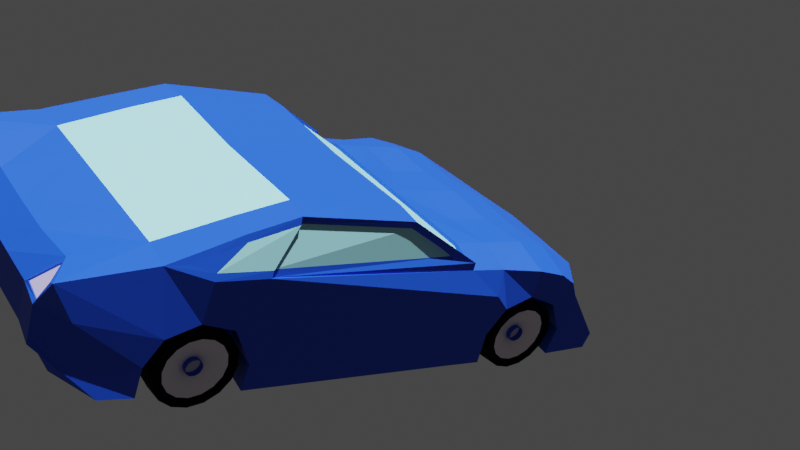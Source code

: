 # Source: Car.blend  (saved by Blender 2.83.19; exported with 4.5.12 LTS)
import bpy
from mathutils import Matrix  # noqa: F401  (used for matrix-valued properties, if any)

bpy.ops.wm.read_factory_settings(use_empty=True)
scene = bpy.context.scene
scene.name = 'Scene'

# ---- collections
col_collection = bpy.data.collections.new('Collection'); scene.collection.children.link(col_collection)

# ---- materials (node trees are filled in below, after node groups)
mat_material_001 = bpy.data.materials.new('Material.001')
mat_material_001.use_transparent_shadow = False
mat_material_002 = bpy.data.materials.new('Material.002')
mat_material_002.use_transparent_shadow = False
mat_material_003 = bpy.data.materials.new('Material.003')
mat_material_003.use_transparent_shadow = False
mat_material_004 = bpy.data.materials.new('Material.004')
mat_material_004.use_transparent_shadow = False
mat_material_005 = bpy.data.materials.new('Material.005')
mat_material_005.surface_render_method = 'BLENDED'
mat_material_005.blend_method = 'BLEND'
mat_material_005.use_transparent_shadow = False
mat_material_006 = bpy.data.materials.new('Material.006')
mat_material_006.use_transparent_shadow = False

# ---- material node trees
mat_material_001.use_nodes = True; mat_material_001.node_tree.nodes.clear()
_N = mat_material_001.node_tree.nodes; _L = mat_material_001.node_tree.links
n0 = _N.new('ShaderNodeBsdfPrincipled'); n0.name = 'Principled BSDF'; n0.location = (10, 300)
n0.distribution = 'GGX'
n0.subsurface_method = 'BURLEY'
n0.inputs[0].default_value = (0.01017, 0.06749, 0.6383, 1.0)
n0.inputs[3].default_value = 1.45
n0.inputs[13].default_value = 0.4167
n0.inputs[27].default_value = (0.0, 0.0, 0.0, 1.0)
n0.inputs[28].default_value = 1.0
n1 = _N.new('ShaderNodeOutputMaterial'); n1.name = 'Material Output'; n1.location = (300, 300)
_L.new(n0.outputs[0], n1.inputs[0])
n1.is_active_output = True
mat_material_002.use_nodes = True; mat_material_002.node_tree.nodes.clear()
_N = mat_material_002.node_tree.nodes; _L = mat_material_002.node_tree.links
n0 = _N.new('ShaderNodeOutputMaterial'); n0.name = 'Material Output'; n0.location = (300, 300)
n1 = _N.new('ShaderNodeEmission'); n1.name = 'Emission'; n1.location = (10, 300)
n1.inputs[0].default_value = (0.5901, 0.5496, 1.0, 1.0)
_L.new(n1.outputs[0], n0.inputs[0])
n0.is_active_output = True
mat_material_003.use_nodes = True; mat_material_003.node_tree.nodes.clear()
_N = mat_material_003.node_tree.nodes; _L = mat_material_003.node_tree.links
n0 = _N.new('ShaderNodeBsdfPrincipled'); n0.name = 'Principled BSDF'; n0.location = (10, 300)
n0.distribution = 'GGX'
n0.subsurface_method = 'BURLEY'
n0.inputs[0].default_value = (0.0, 0.0, 0.0, 1.0)
n0.inputs[2].default_value = 0.8472
n0.inputs[3].default_value = 1.45
n0.inputs[13].default_value = 0.1111
n0.inputs[27].default_value = (0.0, 0.0, 0.0, 1.0)
n0.inputs[28].default_value = 1.0
n1 = _N.new('ShaderNodeOutputMaterial'); n1.name = 'Material Output'; n1.location = (300, 300)
_L.new(n0.outputs[0], n1.inputs[0])
n1.is_active_output = True
mat_material_004.use_nodes = True; mat_material_004.node_tree.nodes.clear()
_N = mat_material_004.node_tree.nodes; _L = mat_material_004.node_tree.links
n0 = _N.new('ShaderNodeBsdfPrincipled'); n0.name = 'Principled BSDF'; n0.location = (10, 300)
n0.distribution = 'GGX'
n0.subsurface_method = 'BURLEY'
n0.inputs[0].default_value = (0.8, 0.7157, 0.7947, 1.0)
n0.inputs[2].default_value = 0.25
n0.inputs[3].default_value = 1.45
n0.inputs[27].default_value = (0.0, 0.0, 0.0, 1.0)
n0.inputs[28].default_value = 1.0
n1 = _N.new('ShaderNodeOutputMaterial'); n1.name = 'Material Output'; n1.location = (300, 300)
_L.new(n0.outputs[0], n1.inputs[0])
n1.is_active_output = True
mat_material_005.use_nodes = True; mat_material_005.node_tree.nodes.clear()
_N = mat_material_005.node_tree.nodes; _L = mat_material_005.node_tree.links
n0 = _N.new('ShaderNodeBsdfPrincipled'); n0.name = 'Principled BSDF'; n0.location = (10, 300)
n0.distribution = 'GGX'
n0.subsurface_method = 'BURLEY'
n0.inputs[0].default_value = (0.3475, 0.7105, 0.8, 1.0)
n0.inputs[3].default_value = 1.45
n0.inputs[27].default_value = (0.0, 0.0, 0.0, 1.0)
n0.inputs[28].default_value = 1.0
n1 = _N.new('ShaderNodeOutputMaterial'); n1.name = 'Material Output'; n1.location = (300, 300)
_L.new(n0.outputs[0], n1.inputs[0])
n1.is_active_output = True
mat_material_006.use_nodes = True; mat_material_006.node_tree.nodes.clear()
_N = mat_material_006.node_tree.nodes; _L = mat_material_006.node_tree.links
n0 = _N.new('ShaderNodeBsdfPrincipled'); n0.name = 'Principled BSDF'; n0.location = (10, 300)
n0.distribution = 'GGX'
n0.subsurface_method = 'BURLEY'
n0.inputs[0].default_value = (0.2668, 0.2668, 0.2668, 1.0)
n0.inputs[3].default_value = 1.45
n0.inputs[27].default_value = (0.0, 0.0, 0.0, 1.0)
n0.inputs[28].default_value = 1.0
n1 = _N.new('ShaderNodeOutputMaterial'); n1.name = 'Material Output'; n1.location = (300, 300)
_L.new(n0.outputs[0], n1.inputs[0])
n1.is_active_output = True

# ---- world
world_world = bpy.data.worlds.new('World'); scene.world = world_world
world_world.use_nodes = True; world_world.node_tree.nodes.clear()
_N = world_world.node_tree.nodes; _L = world_world.node_tree.links
n0 = _N.new('ShaderNodeOutputWorld'); n0.name = 'World Output'; n0.location = (300, 300)
n1 = _N.new('ShaderNodeBackground'); n1.name = 'Background'; n1.location = (10, 300)
n1.inputs[0].default_value = (0.05088, 0.05088, 0.05088, 1.0)
_L.new(n1.outputs[0], n0.inputs[0])
n0.is_active_output = True
world_world.color = (0.05088, 0.05088, 0.05088)
world_world.use_sun_shadow = False
world_world.sun_shadow_jitter_overblur = 0.0

# ---- cameras
cam_camera = bpy.data.cameras.new('Camera')
cam_camera.clip_end = 100.0
cam_camera.ortho_scale = 7.314

# ---- lights
light_sun = bpy.data.lights.new('Sun', 'SUN')
light_sun.color = (0.8795, 1.0, 0.971)
light_sun.transmission_factor = 0.0
light_sun.energy = 7.0
light_sun.shadow_soft_size = 0.125

# ---- meshes
me_cube = bpy.data.meshes.new('Cube')
me_cube.from_pydata([(2.015, -0.4423, 0.9467), (2.015, -0.4723, -0.9671), (2.015, -1.115, 0.9691), (2.015, -1.115, -0.9597), (0.0, -0.4423, -0.9821), (0.0, -1.115, 0.9691), (0.0, -1.115, -0.9597), (0.0, -0.4423, 0.9467), (2.015, -5.086, -0.9447), (0.0, -5.018, -0.9597), (2.015, -5.916, -0.9597), (0.0, -5.916, -0.9597), (2.015, -6.678, 1.193), (2.015, -6.768, -0.8475), (0.0, -6.768, -0.8475), (0.0, -6.678, 1.193), (2.048, -7.875, 0.9533), (2.015, -7.823, -0.8027), (0.0, -7.823, -0.8027), (0.0, -7.823, 0.8819), (1.766, -8.196, 0.5425), (1.667, -8.204, -0.1468), (0.0, -8.204, -0.1468), (0.0, -8.204, 0.4763), (2.015, 0.3205, 0.9467), (2.015, 0.3205, -0.9821), (0.0, 0.3205, 0.9467), (0.0, 0.3205, -0.9821), (2.015, 0.9371, 0.8345), (2.015, 1.15, -0.9596), (0.0, 1.0, 0.8345), (0.0, 1.195, -0.9821), (2.042, 1.775, 0.402), (2.015, 2.175, -0.958), (0.0, 2.043, 0.3876), (0.0, 2.175, -0.958), (2.015, -2.528, 1.709), (0.0, -2.573, 1.687), (2.015, -4.592, 1.822), (0.0, -4.637, 1.799), (2.015, -5.467, 1.575), (0.0, -5.467, 1.575), (2.015, -5.961, 1.418), (0.0, -5.961, 1.418), (2.015, -0.2018, 0.07876), (2.015, -5.976, 0.289), (2.015, -5.402, 0.1312), (2.015, -6.497, 0.08662), (1.667, -8.204, 0.1958), (0.0, -8.204, 0.1958), (2.015, 0.298, 0.2891), (2.015, 0.902, 0.08529), (1.826, 1.981, 0.02487), (0.0, 2.114, -0.04492), (2.015, -0.4798, -0.4106), (2.015, -5.916, -0.4858), (2.015, -5.048, -0.4858), (2.015, -6.746, -0.3461), (1.667, -8.204, -0.02274), (0.0, -8.204, -0.02274), (2.015, 0.3205, -0.5083), (2.015, 1.222, -0.4381), (1.646, 2.147, -0.6139), (0.0, 2.153, -0.6274), (2.817, -0.5563, -0.4106), (2.817, -0.5488, -0.9671), (2.817, -1.056, -0.4471), (2.817, -1.191, -0.9597), (2.682, -0.5188, 0.7941), (2.682, -1.191, 0.8165), (2.817, -5.125, -0.4858), (2.817, -5.162, -0.9447), (2.784, -5.068, 1.083), (2.681, -6.0, 1.313), (2.709, -6.372, 1.197), (2.817, -5.992, 0.9691), (2.593, -5.544, 1.575), (2.817, -6.823, -0.3461), (2.817, -6.845, -0.8475), (2.817, -7.41, -0.8027), (2.748, -7.899, -0.3563), (2.576, -8.209, 0.9668), (2.286, -8.281, -0.02274), (2.286, -8.281, -0.1468), (2.261, -8.236, 0.529), (2.817, 0.244, 0.7941), (2.817, 1.145, -0.4381), (2.817, 1.074, -0.9596), (2.817, 0.8083, 0.6819), (2.783, 1.173, 0.4667), (2.817, 2.076, -0.6274), (2.817, 2.001, -0.9192), (2.594, -4.68, 1.7), (2.603, -2.605, 1.709), (2.817, -0.2783, 0.07876), (2.817, -0.5709, 0.3491), (2.817, -6.052, 0.289), (2.817, -5.478, 0.1312), (2.817, -6.573, 0.08662), (2.749, -7.899, 0.4301), (2.286, -8.281, 0.1958), (2.817, 0.2215, 0.2891), (2.817, 0.8255, 0.08529), (2.79, 1.309, 0.2735), (2.735, -5.069, 1.073), (2.61, -1.669, 1.071), (2.528, -4.7, 1.695), (2.574, -2.638, 1.583), (2.817, 1.136, 0.5064), (2.022, 1.778, 0.4328), (1.762, 2.043, -0.0296), (2.817, 1.301, 0.2459), (2.758, 1.137, 0.454), (2.011, 1.755, 0.344), (1.794, 1.961, -0.03309), (2.766, 1.273, 0.2608), (2.655, 0.9854, 0.4007), (1.908, 1.603, 0.2907), (1.691, 1.81, -0.08642), (2.663, 1.121, 0.2075), (1.007, -1.115, -0.9597), (1.007, -0.4423, 0.8825), (1.007, -0.4573, -0.9746), (1.007, -1.115, 0.9691), (1.007, -5.052, -0.9522), (1.007, -5.916, -0.9597), (1.007, -6.768, -0.8475), (1.007, -6.678, 1.193), (1.007, -7.823, -0.8027), (1.007, -7.823, 0.8978), (0.8333, -8.204, -0.1468), (0.8333, -8.204, 0.4763), (1.007, 0.3205, 0.8825), (1.007, 0.3205, -0.9821), (1.007, 0.9686, 0.7703), (1.007, 1.173, -0.9709), (1.011, 2.036, 0.346), (1.007, 2.175, -0.958), (1.007, -2.551, 1.698), (1.007, -4.615, 1.81), (1.007, -5.467, 1.575), (1.007, -5.961, 1.418), (0.8808, 2.079, -0.03726), (0.8333, -8.204, 0.1958), (0.8333, -8.204, -0.02274), (0.8124, 2.206, -0.6124), (1.004, 2.034, 0.3266), (1.899, 1.805, 0.4035), (1.668, 2.04, -0.006133), (0.0, 2.04, 0.3634), (0.0, 2.103, -0.0197), (0.8882, 2.071, -0.01292), (2.6, -2.634, 1.653), (2.012, -2.558, 1.653), (1.004, -1.144, 0.913), (0.0, -1.144, 0.913), (0.0, -2.603, 1.631), (2.012, -1.144, 0.913), (2.679, -1.221, 0.7604), (1.004, -2.58, 1.642), (2.638, -6.037, 1.418), (2.695, -6.755, 1.193), (2.776, -5.973, 1.081), (2.817, -5.095, 0.9691), (2.633, -5.509, 1.469), (2.558, -4.669, 1.822), (2.761, -5.096, 0.9566), (2.682, -1.192, 0.9566), (2.502, -4.67, 1.809), (2.604, -2.606, 1.697), (2.782, -1.087, -0.4628), (2.782, -5.157, -0.5016), (2.782, -0.6027, 0.3334), (3.393e-16, -2.811, 1.528), (-0.06192, -2.823, 1.528), (-0.1144, -2.858, 1.528), (-0.1495, -2.91, 1.528), (-0.1618, -2.972, 1.528), (-0.1495, -3.034, 1.528), (-0.1144, -3.087, 1.528), (-0.06192, -3.122, 1.528), (-2.443e-08, -3.134, 1.528), (0.06192, -3.122, 1.528), (0.1144, -3.087, 1.528), (0.1495, -3.034, 1.528), (0.1618, -2.972, 1.528), (0.1495, -2.91, 1.528), (0.1144, -2.858, 1.528), (0.06192, -2.823, 1.528), (3.393e-16, -2.811, 1.528), (-0.06192, -2.823, 1.528), (-0.1144, -2.858, 1.528), (-0.1495, -2.91, 1.528), (-0.1618, -2.972, 1.528), (-0.1495, -3.034, 1.528), (-0.1144, -3.087, 1.528), (-0.06192, -3.122, 1.528), (-2.443e-08, -3.134, 1.528), (0.06192, -3.122, 1.528), (0.1144, -3.087, 1.528), (0.1495, -3.034, 1.528), (0.1618, -2.972, 1.528), (0.1495, -2.91, 1.528), (0.1144, -2.858, 1.528), (0.06192, -2.823, 1.528), (2.758, 0.9201, -0.7838), (2.75, 0.7724, -1.006), (2.746, 0.551, -1.154), (2.745, 0.2895, -1.207), (2.748, 0.02776, -1.156), (2.754, -0.1944, -1.008), (2.763, -0.3431, -0.787), (2.773, -0.3958, -0.5257), (2.782, -0.3443, -0.2641), (2.79, -0.1967, -0.04213), (2.794, 0.02477, 0.1065), (2.795, 0.2863, 0.1592), (2.792, 0.548, 0.1078), (2.786, 0.7701, -0.03969), (2.777, 0.9188, -0.261), (2.767, 0.9715, -0.5223), (2.297, 0.9446, -0.8611), (2.289, 0.7969, -1.083), (2.285, 0.5755, -1.232), (2.284, 0.314, -1.284), (2.287, 0.05226, -1.233), (2.293, -0.1699, -1.086), (2.302, -0.3186, -0.8643), (2.312, -0.3712, -0.6029), (2.321, -0.3198, -0.3414), (2.329, -0.1722, -0.1194), (2.334, 0.04927, 0.02928), (2.334, 0.3108, 0.08194), (2.331, 0.5725, 0.0306), (2.325, 0.7946, -0.1169), (2.316, 0.9433, -0.3382), (2.306, 0.996, -0.5995), (2.733, 0.772, -0.731), (2.726, 0.6596, -0.8999), (2.722, 0.491, -1.013), (2.721, 0.292, -1.053), (2.724, 0.09283, -1.014), (2.73, -0.07623, -0.9018), (2.738, -0.1894, -0.7334), (2.746, -0.2295, -0.5345), (2.755, -0.1904, -0.3354), (2.761, -0.07797, -0.1665), (2.765, 0.09056, -0.05335), (2.766, 0.2896, -0.01327), (2.764, 0.4888, -0.05235), (2.758, 0.6578, -0.1646), (2.75, 0.771, -0.333), (2.741, 0.8111, -0.5319), (2.324, 0.7906, -0.7898), (2.318, 0.6782, -0.9587), (2.314, 0.5097, -1.072), (2.313, 0.3107, -1.112), (2.316, 0.1115, -1.073), (2.321, -0.05758, -0.9606), (2.329, -0.1708, -0.7922), (2.338, -0.2108, -0.5933), (2.346, -0.1717, -0.3942), (2.353, -0.05932, -0.2253), (2.357, 0.1092, -0.1121), (2.358, 0.3082, -0.07206), (2.355, 0.5074, -0.1111), (2.349, 0.6765, -0.2234), (2.342, 0.7897, -0.3918), (2.333, 0.8297, -0.5907), (2.483, 0.1737, -0.5175), (2.484, 0.2038, -0.4722), (2.485, 0.249, -0.4419), (2.485, 0.3023, -0.4312), (2.484, 0.3557, -0.4416), (2.484, 0.401, -0.4717), (2.483, 0.4313, -0.5168), (2.481, 0.442, -0.5701), (2.48, 0.4315, -0.6235), (2.48, 0.4014, -0.6687), (2.479, 0.3563, -0.699), (2.479, 0.303, -0.7098), (2.479, 0.2496, -0.6993), (2.48, 0.2043, -0.6692), (2.481, 0.174, -0.6241), (2.482, 0.1632, -0.5708), (2.535, 0.1687, -0.5017), (2.536, 0.1988, -0.4565), (2.537, 0.244, -0.4262), (2.537, 0.2973, -0.4154), (2.536, 0.3507, -0.4259), (2.536, 0.396, -0.456), (2.535, 0.4263, -0.5011), (2.534, 0.437, -0.5544), (2.533, 0.4265, -0.6077), (2.532, 0.3964, -0.653), (2.531, 0.3513, -0.6833), (2.531, 0.298, -0.694), (2.531, 0.2446, -0.6836), (2.532, 0.1993, -0.6535), (2.533, 0.169, -0.6084), (2.534, 0.1582, -0.5551), (2.645, 0.1737, -0.5175), (2.646, 0.2038, -0.4722), (2.646, 0.249, -0.4419), (2.646, 0.3023, -0.4312), (2.646, 0.3557, -0.4416), (2.645, 0.401, -0.4717), (2.644, 0.4313, -0.5168), (2.643, 0.442, -0.5701), (2.642, 0.4315, -0.6235), (2.641, 0.4014, -0.6687), (2.641, 0.3563, -0.699), (2.641, 0.303, -0.7098), (2.641, 0.2496, -0.6993), (2.642, 0.2043, -0.6692), (2.643, 0.174, -0.6241), (2.644, 0.1632, -0.5708), (2.697, 0.1687, -0.5017), (2.698, 0.1988, -0.4565), (2.699, 0.244, -0.4262), (2.699, 0.2973, -0.4154), (2.698, 0.3507, -0.4259), (2.698, 0.396, -0.456), (2.697, 0.4263, -0.5011), (2.695, 0.437, -0.5544), (2.694, 0.4265, -0.6077), (2.694, 0.3964, -0.653), (2.693, 0.3513, -0.6833), (2.693, 0.298, -0.694), (2.693, 0.2446, -0.6836), (2.694, 0.1993, -0.6535), (2.695, 0.169, -0.6084), (2.696, 0.1582, -0.5551), (2.743, -5.317, -0.7714), (2.735, -5.465, -0.9934), (2.731, -5.686, -1.142), (2.73, -5.948, -1.195), (2.733, -6.209, -1.143), (2.739, -6.432, -0.9958), (2.748, -6.58, -0.7746), (2.758, -6.633, -0.5133), (2.768, -6.582, -0.2517), (2.775, -6.434, -0.02969), (2.78, -6.212, 0.119), (2.78, -5.951, 0.1716), (2.777, -5.689, 0.1203), (2.771, -5.467, -0.02725), (2.762, -5.318, -0.2485), (2.752, -5.266, -0.5098), (2.282, -5.293, -0.8486), (2.275, -5.44, -1.071), (2.27, -5.662, -1.219), (2.269, -5.923, -1.272), (2.272, -6.185, -1.221), (2.279, -6.407, -1.073), (2.287, -6.556, -0.8518), (2.297, -6.608, -0.5905), (2.307, -6.557, -0.3289), (2.314, -6.409, -0.1069), (2.319, -6.188, 0.04172), (2.32, -5.926, 0.09438), (2.317, -5.665, 0.04304), (2.31, -5.443, -0.1045), (2.301, -5.294, -0.3258), (2.292, -5.241, -0.5871), (2.718, -5.465, -0.7185), (2.712, -5.578, -0.8875), (2.707, -5.746, -1.001), (2.707, -5.945, -1.041), (2.709, -6.144, -1.002), (2.715, -6.313, -0.8894), (2.723, -6.427, -0.721), (2.732, -6.467, -0.5221), (2.74, -6.428, -0.323), (2.747, -6.315, -0.154), (2.751, -6.147, -0.04091), (2.752, -5.948, -0.000832), (2.749, -5.748, -0.03991), (2.743, -5.579, -0.1522), (2.735, -5.466, -0.3206), (2.727, -5.426, -0.5195), (2.31, -5.447, -0.7773), (2.303, -5.559, -0.9463), (2.299, -5.727, -1.059), (2.298, -5.926, -1.099), (2.301, -6.126, -1.06), (2.306, -6.295, -0.9481), (2.314, -6.408, -0.7797), (2.323, -6.448, -0.5809), (2.331, -6.409, -0.3818), (2.338, -6.296, -0.2128), (2.342, -6.128, -0.0997), (2.343, -5.929, -0.05962), (2.34, -5.73, -0.0987), (2.335, -5.561, -0.211), (2.327, -5.448, -0.3794), (2.318, -5.407, -0.5782), (2.468, -6.063, -0.5051), (2.469, -6.033, -0.4598), (2.47, -5.988, -0.4295), (2.47, -5.935, -0.4187), (2.47, -5.881, -0.4292), (2.469, -5.836, -0.4593), (2.468, -5.806, -0.5044), (2.467, -5.795, -0.5577), (2.466, -5.806, -0.611), (2.465, -5.836, -0.6563), (2.464, -5.881, -0.6866), (2.464, -5.934, -0.6973), (2.464, -5.988, -0.6869), (2.465, -6.033, -0.6568), (2.466, -6.063, -0.6117), (2.467, -6.074, -0.5584), (2.521, -6.068, -0.4893), (2.521, -6.038, -0.444), (2.522, -5.993, -0.4137), (2.522, -5.94, -0.403), (2.522, -5.886, -0.4135), (2.521, -5.841, -0.4435), (2.52, -5.811, -0.4887), (2.519, -5.8, -0.5419), (2.518, -5.811, -0.5953), (2.517, -5.841, -0.6405), (2.516, -5.886, -0.6709), (2.516, -5.939, -0.6816), (2.517, -5.993, -0.6711), (2.517, -6.038, -0.641), (2.518, -6.068, -0.5959), (2.52, -6.079, -0.5426), (2.63, -6.063, -0.5051), (2.631, -6.033, -0.4598), (2.632, -5.988, -0.4295), (2.632, -5.935, -0.4187), (2.631, -5.881, -0.4292), (2.631, -5.836, -0.4593), (2.63, -5.806, -0.5044), (2.629, -5.795, -0.5577), (2.627, -5.806, -0.611), (2.627, -5.836, -0.6563), (2.626, -5.881, -0.6866), (2.626, -5.934, -0.6973), (2.626, -5.988, -0.6869), (2.627, -6.033, -0.6568), (2.628, -6.063, -0.6117), (2.629, -6.074, -0.5584), (2.682, -6.068, -0.4893), (2.683, -6.038, -0.444), (2.684, -5.993, -0.4137), (2.684, -5.94, -0.403), (2.684, -5.886, -0.4135), (2.683, -5.841, -0.4435), (2.682, -5.811, -0.4887), (2.681, -5.8, -0.5419), (2.68, -5.811, -0.5953), (2.679, -5.841, -0.6405), (2.678, -5.886, -0.6709), (2.678, -5.939, -0.6816), (2.679, -5.993, -0.6711), (2.679, -6.038, -0.641), (2.68, -6.068, -0.5959), (2.681, -6.079, -0.5426), (1.667, -8.204, 0.4763), (2.015, -7.823, 1.014), (2.695, -8.221, 1.014), (2.286, -8.281, 0.4763), (1.774, -8.173, 0.5269), (2.056, -7.852, 0.9378), (2.585, -8.186, 0.9512), (2.269, -8.213, 0.5134)], [(174, 173), (175, 174), (176, 175), (177, 176), (178, 177), (179, 178), (180, 179), (181, 180), (182, 181), (183, 182), (184, 183), (185, 184), (186, 185), (187, 186), (188, 187), (173, 188), (190, 189), (191, 190), (192, 191), (193, 192), (194, 193), (195, 194), (196, 195), (197, 196), (198, 197), (199, 198), (200, 199), (201, 200), (202, 201), (203, 202), (204, 203), (189, 204)], [(122, 1, 3, 120), (461, 48, 100, 464), (54, 1, 25, 60), (45, 46, 97, 96), (121, 7, 5, 123), (124, 8, 10, 125), (120, 3, 8, 124), (20, 84, 468, 465), (138, 36, 153, 159), (51, 61, 86, 102), (47, 45, 96, 98), (126, 13, 17, 128), (36, 38, 165, 93), (125, 10, 13, 126), (129, 19, 23, 131), (127, 15, 19, 129), (8, 3, 67, 71), (143, 131, 23, 49), (109, 28, 88, 108), (128, 17, 21, 130), (133, 27, 31, 135), (122, 4, 27, 133), (121, 0, 24, 132), (134, 28, 109, 136), (60, 25, 29, 61), (132, 24, 28, 134), (109, 110, 148, 147), (135, 31, 35, 137), (0, 2, 69, 68), (138, 37, 39, 139), (140, 41, 43, 141), (139, 39, 41, 140), (17, 13, 78, 79), (127, 12, 42, 141), (48, 58, 82, 100), (145, 142, 110, 62), (1, 54, 64, 65), (61, 29, 87, 86), (144, 143, 49, 59), (50, 51, 102, 101), (55, 45, 47, 57), (56, 46, 45, 55), (29, 33, 91, 87), (58, 21, 83, 82), (57, 47, 98, 77), (56, 8, 71, 70), (13, 57, 77, 78), (8, 56, 55, 10), (10, 55, 57, 13), (12, 462, 463, 161), (130, 144, 59, 22), (46, 56, 70, 97), (137, 145, 62, 33), (24, 0, 68, 85), (50, 60, 61, 51), (44, 54, 60, 50), (94, 68, 69, 95), (163, 69, 167, 166), (95, 69, 163, 97), (74, 162, 164, 73), (97, 163, 75, 96), (96, 75, 161, 98), (98, 161, 463, 99), (99, 463, 464, 100), (86, 87, 91, 90), (162, 72, 92, 164), (88, 102, 111, 108), (85, 101, 102, 88), (80, 99, 100, 82), (77, 98, 99, 80), (66, 95, 97, 70), (68, 94, 101, 85), (64, 94, 95, 66), (65, 64, 66, 67), (67, 66, 70, 71), (78, 77, 80, 79), (79, 80, 82, 83), (102, 86, 90, 111), (62, 110, 111, 90), (21, 17, 79, 83), (3, 1, 65, 67), (28, 24, 85, 88), (42, 12, 161, 160), (38, 40, 76, 165), (44, 50, 101, 94), (33, 62, 90, 91), (54, 44, 94, 64), (89, 103, 115, 112), (40, 42, 160, 76), (123, 5, 155, 154), (104, 105, 107, 106), (69, 93, 169, 167), (92, 72, 104, 106), (93, 165, 168, 169), (89, 32, 109, 108), (32, 52, 110, 109), (103, 89, 108, 111), (52, 103, 111, 110), (112, 115, 119, 116), (32, 89, 112, 113), (103, 52, 114, 115), (52, 32, 113, 114), (118, 117, 116, 119), (113, 112, 116, 117), (115, 114, 118, 119), (114, 113, 117, 118), (35, 63, 145, 137), (21, 58, 144, 130), (58, 48, 143, 144), (63, 53, 142, 145), (15, 127, 141, 43), (38, 139, 140, 40), (40, 140, 141, 42), (36, 138, 139, 38), (29, 135, 137, 33), (142, 53, 150, 151), (26, 132, 134, 30), (30, 134, 136, 34), (7, 121, 132, 26), (1, 122, 133, 25), (25, 133, 135, 29), (18, 128, 130, 22), (48, 461, 131, 143), (12, 127, 129, 462), (462, 129, 131, 461), (11, 125, 126, 14), (14, 126, 128, 18), (93, 69, 158, 152), (6, 120, 124, 9), (9, 124, 125, 11), (0, 121, 123, 2), (4, 122, 120, 6), (151, 146, 147, 148), (150, 149, 146, 151), (34, 136, 146, 149), (136, 109, 147, 146), (110, 142, 151, 148), (154, 155, 156, 159), (157, 153, 152, 158), (157, 154, 159, 153), (37, 138, 159, 156), (36, 93, 152, 153), (69, 2, 157, 158), (2, 123, 154, 157), (74, 73, 160, 161), (72, 162, 75, 163), (162, 74, 161, 75), (164, 92, 165, 76), (73, 164, 76, 160), (105, 104, 166, 167), (106, 107, 169, 168), (107, 105, 167, 169), (104, 72, 163, 166), (92, 106, 168, 165), (70, 66, 170, 171), (66, 95, 172, 170), (215, 231, 232, 216), (208, 224, 225, 209), (216, 232, 233, 217), (209, 225, 226, 210), (217, 233, 234, 218), (210, 226, 227, 211), (218, 234, 235, 219), (211, 227, 228, 212), (219, 235, 236, 220), (212, 228, 229, 213), (220, 236, 221, 205), (205, 221, 222, 206), (213, 229, 230, 214), (206, 222, 223, 207), (214, 230, 231, 215), (207, 223, 224, 208), (265, 264, 296, 297), (252, 237, 269, 284), (250, 251, 283, 282), (264, 263, 295, 296), (249, 250, 282, 281), (263, 262, 294, 295), (248, 249, 281, 280), (262, 261, 293, 294), (247, 248, 280, 279), (261, 260, 292, 293), (246, 247, 279, 278), (260, 259, 291, 292), (245, 246, 278, 277), (259, 258, 290, 291), (244, 245, 277, 276), (258, 257, 289, 290), (219, 220, 252, 251), (206, 207, 239, 238), (234, 233, 265, 266), (205, 206, 238, 237), (207, 208, 240, 239), (235, 234, 266, 267), (221, 236, 268, 253), (208, 209, 241, 240), (236, 235, 267, 268), (223, 222, 254, 255), (209, 210, 242, 241), (222, 221, 253, 254), (224, 223, 255, 256), (210, 211, 243, 242), (225, 224, 256, 257), (211, 212, 244, 243), (226, 225, 257, 258), (212, 213, 245, 244), (227, 226, 258, 259), (213, 214, 246, 245), (228, 227, 259, 260), (214, 215, 247, 246), (229, 228, 260, 261), (215, 216, 248, 247), (230, 229, 261, 262), (216, 217, 249, 248), (231, 230, 262, 263), (217, 218, 250, 249), (232, 231, 263, 264), (218, 219, 251, 250), (220, 205, 237, 252), (233, 232, 264, 265), (297, 296, 328, 329), (284, 269, 301, 316), (282, 283, 315, 314), (296, 295, 327, 328), (281, 282, 314, 313), (295, 294, 326, 327), (280, 281, 313, 312), (294, 293, 325, 326), (279, 280, 312, 311), (293, 292, 324, 325), (278, 279, 311, 310), (292, 291, 323, 324), (277, 278, 310, 309), (291, 290, 322, 323), (276, 277, 309, 308), (290, 289, 321, 322), (251, 252, 284, 283), (238, 239, 271, 270), (266, 265, 297, 298), (237, 238, 270, 269), (239, 240, 272, 271), (267, 266, 298, 299), (253, 268, 300, 285), (240, 241, 273, 272), (268, 267, 299, 300), (255, 254, 286, 287), (241, 242, 274, 273), (254, 253, 285, 286), (256, 255, 287, 288), (242, 243, 275, 274), (257, 256, 288, 289), (243, 244, 276, 275), (311, 312, 328, 327), (304, 305, 321, 320), (312, 313, 329, 328), (305, 306, 322, 321), (313, 314, 330, 329), (306, 307, 323, 322), (314, 315, 331, 330), (307, 308, 324, 323), (315, 316, 332, 331), (308, 309, 325, 324), (316, 301, 317, 332), (301, 302, 318, 317), (309, 310, 326, 325), (302, 303, 319, 318), (310, 311, 327, 326), (303, 304, 320, 319), (283, 284, 316, 315), (270, 271, 303, 302), (298, 297, 329, 330), (269, 270, 302, 301), (271, 272, 304, 303), (299, 298, 330, 331), (285, 300, 332, 317), (272, 273, 305, 304), (300, 299, 331, 332), (287, 286, 318, 319), (273, 274, 306, 305), (286, 285, 317, 318), (288, 287, 319, 320), (274, 275, 307, 306), (289, 288, 320, 321), (275, 276, 308, 307), (343, 359, 360, 344), (336, 352, 353, 337), (344, 360, 361, 345), (337, 353, 354, 338), (345, 361, 362, 346), (338, 354, 355, 339), (346, 362, 363, 347), (339, 355, 356, 340), (347, 363, 364, 348), (340, 356, 357, 341), (348, 364, 349, 333), (333, 349, 350, 334), (341, 357, 358, 342), (334, 350, 351, 335), (342, 358, 359, 343), (335, 351, 352, 336), (393, 392, 424, 425), (380, 365, 397, 412), (378, 379, 411, 410), (392, 391, 423, 424), (377, 378, 410, 409), (391, 390, 422, 423), (376, 377, 409, 408), (390, 389, 421, 422), (375, 376, 408, 407), (389, 388, 420, 421), (374, 375, 407, 406), (388, 387, 419, 420), (373, 374, 406, 405), (387, 386, 418, 419), (372, 373, 405, 404), (386, 385, 417, 418), (347, 348, 380, 379), (334, 335, 367, 366), (362, 361, 393, 394), (333, 334, 366, 365), (335, 336, 368, 367), (363, 362, 394, 395), (349, 364, 396, 381), (336, 337, 369, 368), (364, 363, 395, 396), (351, 350, 382, 383), (337, 338, 370, 369), (350, 349, 381, 382), (352, 351, 383, 384), (338, 339, 371, 370), (353, 352, 384, 385), (339, 340, 372, 371), (354, 353, 385, 386), (340, 341, 373, 372), (355, 354, 386, 387), (341, 342, 374, 373), (356, 355, 387, 388), (342, 343, 375, 374), (357, 356, 388, 389), (343, 344, 376, 375), (358, 357, 389, 390), (344, 345, 377, 376), (359, 358, 390, 391), (345, 346, 378, 377), (360, 359, 391, 392), (346, 347, 379, 378), (348, 333, 365, 380), (361, 360, 392, 393), (425, 424, 456, 457), (412, 397, 429, 444), (410, 411, 443, 442), (424, 423, 455, 456), (409, 410, 442, 441), (423, 422, 454, 455), (408, 409, 441, 440), (422, 421, 453, 454), (407, 408, 440, 439), (421, 420, 452, 453), (406, 407, 439, 438), (420, 419, 451, 452), (405, 406, 438, 437), (419, 418, 450, 451), (404, 405, 437, 436), (418, 417, 449, 450), (379, 380, 412, 411), (366, 367, 399, 398), (394, 393, 425, 426), (365, 366, 398, 397), (367, 368, 400, 399), (395, 394, 426, 427), (381, 396, 428, 413), (368, 369, 401, 400), (396, 395, 427, 428), (383, 382, 414, 415), (369, 370, 402, 401), (382, 381, 413, 414), (384, 383, 415, 416), (370, 371, 403, 402), (385, 384, 416, 417), (371, 372, 404, 403), (439, 440, 456, 455), (432, 433, 449, 448), (440, 441, 457, 456), (433, 434, 450, 449), (441, 442, 458, 457), (434, 435, 451, 450), (442, 443, 459, 458), (435, 436, 452, 451), (443, 444, 460, 459), (436, 437, 453, 452), (444, 429, 445, 460), (429, 430, 446, 445), (437, 438, 454, 453), (430, 431, 447, 446), (438, 439, 455, 454), (431, 432, 448, 447), (411, 412, 444, 443), (398, 399, 431, 430), (426, 425, 457, 458), (397, 398, 430, 429), (399, 400, 432, 431), (427, 426, 458, 459), (413, 428, 460, 445), (400, 401, 433, 432), (428, 427, 459, 460), (415, 414, 446, 447), (401, 402, 434, 433), (414, 413, 445, 446), (416, 415, 447, 448), (402, 403, 435, 434), (417, 416, 448, 449), (403, 404, 436, 435), (20, 16, 462, 461), (16, 81, 463, 462), (81, 84, 464, 463), (84, 20, 461, 464), (466, 465, 468, 467), (81, 16, 466, 467), (84, 81, 467, 468), (16, 20, 465, 466)])
me_cube.polygons.foreach_set('material_index', [0, 0, 0, 0, 0, 0, 0, 0, 0, 0, 0, 0, 0, 0, 0, 0, 0, 0, 0, 0, 0, 0, 0, 0, 0, 0, 0, 0, 0, 0, 4, 4, 0, 4, 0, 0, 0, 0, 0, 0, 0, 0, 0, 0, 0, 0, 0, 0, 0, 0, 0, 0, 0, 0, 0, 0, 0, 0, 0, 0, 0, 0, 0, 0, 0, 4, 0, 0, 0, 0, 0, 0, 0, 0, 0, 0, 0, 0, 0, 0, 0, 0, 0, 0, 0, 0, 0, 0, 0, 0, 4, 0, 0, 0, 0, 0, 0, 0, 0, 0, 0, 0, 1, 0, 0, 0, 0, 0, 0, 0, 4, 4, 4, 0, 0, 0, 0, 0, 0, 0, 0, 0, 0, 0, 0, 0, 0, 0, 0, 0, 0, 0, 5, 5, 0, 0, 0, 4, 4, 4, 0, 0, 0, 0, 0, 0, 0, 0, 0, 0, 0, 0, 0, 0, 0, 0, 2, 2, 2, 2, 2, 2, 2, 2, 2, 2, 2, 2, 2, 2, 2, 2, 0, 3, 3, 0, 3, 0, 3, 0, 3, 0, 3, 0, 3, 0, 3, 0, 2, 2, 2, 2, 2, 2, 2, 2, 2, 2, 2, 2, 2, 2, 2, 2, 2, 2, 2, 2, 2, 2, 2, 2, 2, 2, 2, 2, 2, 2, 2, 2, 0, 0, 0, 0, 0, 0, 0, 0, 0, 0, 0, 0, 0, 0, 0, 0, 3, 3, 0, 3, 3, 0, 0, 3, 0, 0, 3, 0, 0, 3, 0, 3, 0, 0, 0, 0, 0, 0, 0, 0, 0, 0, 0, 0, 0, 0, 0, 0, 0, 0, 0, 0, 0, 0, 0, 0, 0, 0, 0, 0, 0, 0, 0, 0, 2, 2, 2, 2, 2, 2, 2, 2, 2, 2, 2, 2, 2, 2, 2, 2, 0, 3, 3, 0, 3, 0, 3, 0, 3, 0, 3, 0, 3, 0, 3, 0, 2, 2, 2, 2, 2, 2, 2, 2, 2, 2, 2, 2, 2, 2, 2, 2, 2, 2, 2, 2, 2, 2, 2, 2, 2, 2, 2, 2, 2, 2, 2, 2, 0, 0, 0, 0, 0, 0, 0, 0, 0, 0, 0, 0, 0, 0, 0, 0, 3, 3, 0, 3, 3, 0, 0, 3, 0, 0, 3, 0, 0, 3, 0, 3, 0, 0, 0, 0, 0, 0, 0, 0, 0, 0, 0, 0, 0, 0, 0, 0, 0, 0, 0, 0, 0, 0, 0, 0, 0, 0, 0, 0, 0, 0, 0, 0, 0, 0, 0, 0, 1, 0, 0, 0])
_uv = me_cube.uv_layers.new(name='UVMap')
_uv.uv.foreach_set('vector', [0.3125, 0.5, 0.375, 0.5, 0.375, 0.75, 0.3125, 0.75, 0.625, 0.75, 0.5446, 0.75, 0.5446, 0.75, 0.625, 0.75, 0.4364, 0.5, 0.375, 0.5, 0.375, 0.5, 0.4364, 0.5, 0.5446, 0.75, 0.5446, 0.75, 0.5446, 0.75, 0.5446, 0.75, 0.6875, 0.5, 0.75, 0.5, 0.75, 0.75, 0.6875, 0.75, 0.3125, 0.75, 0.375, 0.75, 0.375, 0.75, 0.3125, 0.75, 0.3125, 0.75, 0.375, 0.75, 0.375, 0.75, 0.3125, 0.75, 0.625, 0.75, 0.625, 0.75, 0.625, 0.75, 0.625, 0.75, 0.6875, 0.75, 0.625, 0.75, 0.625, 0.75, 0.6875, 0.75, 0.5446, 0.5, 0.4364, 0.5, 0.4364, 0.5, 0.5446, 0.5, 0.5446, 0.75, 0.5446, 0.75, 0.5446, 0.75, 0.5446, 0.75, 0.3125, 0.75, 0.375, 0.75, 0.375, 0.75, 0.3125, 0.75, 0.625, 0.75, 0.625, 0.75, 0.625, 0.75, 0.625, 0.75, 0.3125, 0.75, 0.375, 0.75, 0.375, 0.75, 0.3125, 0.75, 0.6875, 0.75, 0.75, 0.75, 0.75, 0.75, 0.6875, 0.75, 0.6875, 0.75, 0.75, 0.75, 0.75, 0.75, 0.6875, 0.75, 0.375, 0.75, 0.375, 0.75, 0.375, 0.75, 0.375, 0.75, 0.5446, 0.8125, 0.625, 0.8125, 0.625, 0.875, 0.5446, 0.875, 0.625, 0.5, 0.625, 0.5, 0.625, 0.5, 0.625, 0.5, 0.3125, 0.75, 0.375, 0.75, 0.375, 0.75, 0.3125, 0.75, 0.3125, 0.5, 0.25, 0.5, 0.25, 0.5, 0.3125, 0.5, 0.3125, 0.5, 0.25, 0.5, 0.25, 0.5, 0.3125, 0.5, 0.6875, 0.5, 0.625, 0.5, 0.625, 0.5, 0.6875, 0.5, 0.6875, 0.5, 0.625, 0.5, 0.625, 0.5, 0.6875, 0.5, 0.4364, 0.5, 0.375, 0.5, 0.375, 0.5, 0.4364, 0.5, 0.6875, 0.5, 0.625, 0.5, 0.625, 0.5, 0.6875, 0.5, 0.625, 0.5, 0.5446, 0.5, 0.5446, 0.5, 0.625, 0.5, 0.3125, 0.5, 0.25, 0.5, 0.25, 0.5, 0.3125, 0.5, 0.625, 0.5, 0.625, 0.75, 0.625, 0.75, 0.625, 0.5, 0.6875, 0.75, 0.75, 0.75, 0.75, 0.75, 0.6875, 0.75, 0.6875, 0.75, 0.75, 0.75, 0.75, 0.75, 0.6875, 0.75, 0.6875, 0.75, 0.75, 0.75, 0.75, 0.75, 0.6875, 0.75, 0.375, 0.75, 0.375, 0.75, 0.375, 0.75, 0.375, 0.75, 0.6875, 0.75, 0.625, 0.75, 0.625, 0.75, 0.6875, 0.75, 0.5446, 0.75, 0.4364, 0.75, 0.4364, 0.75, 0.5446, 0.75, 0.4364, 0.4375, 0.5446, 0.4375, 0.5446, 0.5, 0.4364, 0.5, 0.375, 0.5, 0.4364, 0.5, 0.4364, 0.5, 0.375, 0.5, 0.4364, 0.5, 0.375, 0.5, 0.375, 0.5, 0.4364, 0.5, 0.4364, 0.8125, 0.5446, 0.8125, 0.5446, 0.875, 0.4364, 0.875, 0.5446, 0.5, 0.5446, 0.5, 0.5446, 0.5, 0.5446, 0.5, 0.4364, 0.75, 0.5446, 0.75, 0.5446, 0.75, 0.4364, 0.75, 0.4364, 0.75, 0.5446, 0.75, 0.5446, 0.75, 0.4364, 0.75, 0.375, 0.5, 0.375, 0.5, 0.375, 0.5, 0.375, 0.5, 0.4364, 0.75, 0.375, 0.75, 0.375, 0.75, 0.4364, 0.75, 0.4364, 0.75, 0.5446, 0.75, 0.5446, 0.75, 0.4364, 0.75, 0.4364, 0.75, 0.375, 0.75, 0.375, 0.75, 0.4364, 0.75, 0.375, 0.75, 0.4364, 0.75, 0.4364, 0.75, 0.375, 0.75, 0.375, 0.75, 0.4364, 0.75, 0.4364, 0.75, 0.375, 0.75, 0.375, 0.75, 0.4364, 0.75, 0.4364, 0.75, 0.375, 0.75, 0.625, 0.75, 0.625, 0.75, 0.625, 0.75, 0.625, 0.75, 0.375, 0.8125, 0.4364, 0.8125, 0.4364, 0.875, 0.375, 0.875, 0.5446, 0.75, 0.4364, 0.75, 0.4364, 0.75, 0.5446, 0.75, 0.375, 0.4375, 0.4364, 0.4375, 0.4364, 0.5, 0.375, 0.5, 0.625, 0.5, 0.625, 0.5, 0.625, 0.5, 0.625, 0.5, 0.5446, 0.5, 0.4364, 0.5, 0.4364, 0.5, 0.5446, 0.5, 0.5446, 0.5, 0.4364, 0.5, 0.4364, 0.5, 0.5446, 0.5, 0.5446, 0.5, 0.625, 0.5, 0.625, 0.75, 0.5446, 0.75, 0.625, 0.75, 0.625, 0.75, 0.625, 0.75, 0.625, 0.75, 0.5446, 0.75, 0.625, 0.75, 0.625, 0.75, 0.5446, 0.75, 0.625, 0.75, 0.625, 0.75, 0.625, 0.75, 0.625, 0.75, 0.5446, 0.75, 0.625, 0.75, 0.625, 0.75, 0.5446, 0.75, 0.5446, 0.75, 0.625, 0.75, 0.625, 0.75, 0.5446, 0.75, 0.5446, 0.75, 0.625, 0.75, 0.625, 0.75, 0.5446, 0.75, 0.5446, 0.75, 0.625, 0.75, 0.625, 0.75, 0.5446, 0.75, 0.4364, 0.5, 0.375, 0.5, 0.375, 0.5, 0.4364, 0.5, 0.625, 0.75, 0.625, 0.75, 0.625, 0.75, 0.625, 0.75, 0.625, 0.5, 0.5446, 0.5, 0.5446, 0.5, 0.625, 0.5, 0.625, 0.5, 0.5446, 0.5, 0.5446, 0.5, 0.625, 0.5, 0.4364, 0.75, 0.5446, 0.75, 0.5446, 0.75, 0.4364, 0.75, 0.4364, 0.75, 0.5446, 0.75, 0.5446, 0.75, 0.4364, 0.75, 0.4364, 0.75, 0.5446, 0.75, 0.5446, 0.75, 0.4364, 0.75, 0.625, 0.5, 0.5446, 0.5, 0.5446, 0.5, 0.625, 0.5, 0.4364, 0.5, 0.5446, 0.5, 0.5446, 0.75, 0.4364, 0.75, 0.375, 0.5, 0.4364, 0.5, 0.4364, 0.75, 0.375, 0.75, 0.375, 0.75, 0.4364, 0.75, 0.4364, 0.75, 0.375, 0.75, 0.375, 0.75, 0.4364, 0.75, 0.4364, 0.75, 0.375, 0.75, 0.375, 0.75, 0.4364, 0.75, 0.4364, 0.75, 0.375, 0.75, 0.5446, 0.5, 0.4364, 0.5, 0.4364, 0.5, 0.5446, 0.5, 0.4364, 0.5, 0.5446, 0.5, 0.5446, 0.5, 0.4364, 0.5, 0.375, 0.75, 0.375, 0.75, 0.375, 0.75, 0.375, 0.75, 0.375, 0.75, 0.375, 0.5, 0.375, 0.5, 0.375, 0.75, 0.625, 0.5, 0.625, 0.5, 0.625, 0.5, 0.625, 0.5, 0.625, 0.75, 0.625, 0.75, 0.625, 0.75, 0.625, 0.75, 0.625, 0.75, 0.625, 0.75, 0.625, 0.75, 0.625, 0.75, 0.5446, 0.5, 0.5446, 0.5, 0.5446, 0.5, 0.5446, 0.5, 0.375, 0.5, 0.4364, 0.5, 0.4364, 0.5, 0.375, 0.5, 0.4364, 0.5, 0.5446, 0.5, 0.5446, 0.5, 0.4364, 0.5, 0.6151, 0.5, 0.5547, 0.5, 0.5547, 0.5, 0.6151, 0.5, 0.625, 0.75, 0.625, 0.75, 0.625, 0.75, 0.625, 0.75, 0.6875, 0.75, 0.75, 0.75, 0.75, 0.75, 0.6875, 0.75, 0.625, 0.75, 0.625, 0.75, 0.625, 0.75, 0.625, 0.75, 0.625, 0.75, 0.625, 0.75, 0.625, 0.75, 0.625, 0.75, 0.625, 0.75, 0.625, 0.75, 0.625, 0.75, 0.625, 0.75, 0.625, 0.75, 0.625, 0.75, 0.625, 0.75, 0.625, 0.75, 0.6151, 0.5, 0.6176, 0.5, 0.625, 0.5, 0.625, 0.5, 0.6176, 0.5, 0.5522, 0.5, 0.5446, 0.5, 0.625, 0.5, 0.5547, 0.5, 0.6151, 0.5, 0.625, 0.5, 0.5446, 0.5, 0.5522, 0.5, 0.5547, 0.5, 0.5446, 0.5, 0.5446, 0.5, 0.6151, 0.5, 0.5547, 0.5, 0.5547, 0.5, 0.6151, 0.5, 0.6176, 0.5, 0.6151, 0.5, 0.6151, 0.5, 0.6176, 0.5, 0.5547, 0.5, 0.5522, 0.5, 0.5522, 0.5, 0.5547, 0.5, 0.5522, 0.5, 0.6176, 0.5, 0.6176, 0.5, 0.5522, 0.5, 0.5522, 0.5, 0.6176, 0.5, 0.6151, 0.5, 0.5547, 0.5, 0.6176, 0.5, 0.6151, 0.5, 0.6151, 0.5, 0.6176, 0.5, 0.5547, 0.5, 0.5522, 0.5, 0.5522, 0.5, 0.5547, 0.5, 0.5522, 0.5, 0.6176, 0.5, 0.6176, 0.5, 0.5522, 0.5, 0.375, 0.375, 0.4364, 0.375, 0.4364, 0.4375, 0.375, 0.4375, 0.375, 0.75, 0.4364, 0.75, 0.4364, 0.8125, 0.375, 0.8125, 0.4364, 0.75, 0.5446, 0.75, 0.5446, 0.8125, 0.4364, 0.8125, 0.4364, 0.375, 0.5446, 0.375, 0.5446, 0.4375, 0.4364, 0.4375, 0.75, 0.75, 0.6875, 0.75, 0.6875, 0.75, 0.75, 0.75, 0.625, 0.75, 0.6875, 0.75, 0.6875, 0.75, 0.625, 0.75, 0.625, 0.75, 0.6875, 0.75, 0.6875, 0.75, 0.625, 0.75, 0.625, 0.75, 0.6875, 0.75, 0.6875, 0.75, 0.625, 0.75, 0.375, 0.5, 0.3125, 0.5, 0.3125, 0.5, 0.375, 0.5, 0.5446, 0.4375, 0.5446, 0.375, 0.5446, 0.375, 0.5446, 0.4375, 0.75, 0.5, 0.6875, 0.5, 0.6875, 0.5, 0.75, 0.5, 0.75, 0.5, 0.6875, 0.5, 0.6875, 0.5, 0.75, 0.5, 0.75, 0.5, 0.6875, 0.5, 0.6875, 0.5, 0.75, 0.5, 0.375, 0.5, 0.3125, 0.5, 0.3125, 0.5, 0.375, 0.5, 0.375, 0.5, 0.3125, 0.5, 0.3125, 0.5, 0.375, 0.5, 0.25, 0.75, 0.3125, 0.75, 0.3125, 0.75, 0.25, 0.75, 0.5446, 0.75, 0.625, 0.75, 0.625, 0.8125, 0.5446, 0.8125, 0.625, 0.75, 0.6875, 0.75, 0.6875, 0.75, 0.625, 0.75, 0.625, 0.75, 0.6875, 0.75, 0.6875, 0.75, 0.625, 0.75, 0.25, 0.75, 0.3125, 0.75, 0.3125, 0.75, 0.25, 0.75, 0.25, 0.75, 0.3125, 0.75, 0.3125, 0.75, 0.25, 0.75, 0.625, 0.75, 0.625, 0.75, 0.625, 0.75, 0.625, 0.75, 0.25, 0.75, 0.3125, 0.75, 0.3125, 0.75, 0.25, 0.75, 0.25, 0.75, 0.3125, 0.75, 0.3125, 0.75, 0.25, 0.75, 0.625, 0.5, 0.6875, 0.5, 0.6875, 0.75, 0.625, 0.75, 0.25, 0.5, 0.3125, 0.5, 0.3125, 0.75, 0.25, 0.75, 0.5446, 0.4375, 0.625, 0.4375, 0.625, 0.5, 0.5446, 0.5, 0.5446, 0.375, 0.625, 0.375, 0.625, 0.4375, 0.5446, 0.4375, 0.75, 0.5, 0.6875, 0.5, 0.6875, 0.5, 0.75, 0.5, 0.6875, 0.5, 0.625, 0.5, 0.625, 0.5, 0.6875, 0.5, 0.5446, 0.5, 0.5446, 0.4375, 0.5446, 0.4375, 0.5446, 0.5, 0.6875, 0.75, 0.75, 0.75, 0.75, 0.75, 0.6875, 0.75, 0.625, 0.75, 0.625, 0.75, 0.625, 0.75, 0.625, 0.75, 0.625, 0.75, 0.6875, 0.75, 0.6875, 0.75, 0.625, 0.75, 0.75, 0.75, 0.6875, 0.75, 0.6875, 0.75, 0.75, 0.75, 0.625, 0.75, 0.625, 0.75, 0.625, 0.75, 0.625, 0.75, 0.625, 0.75, 0.625, 0.75, 0.625, 0.75, 0.625, 0.75, 0.625, 0.75, 0.6875, 0.75, 0.6875, 0.75, 0.625, 0.75, 0.625, 0.75, 0.625, 0.75, 0.625, 0.75, 0.625, 0.75, 0.625, 0.75, 0.625, 0.75, 0.625, 0.75, 0.625, 0.75, 0.625, 0.75, 0.625, 0.75, 0.625, 0.75, 0.625, 0.75, 0.625, 0.75, 0.625, 0.75, 0.625, 0.75, 0.625, 0.75, 0.625, 0.75, 0.625, 0.75, 0.625, 0.75, 0.625, 0.75, 0.625, 0.75, 0.625, 0.75, 0.625, 0.75, 0.625, 0.75, 0.625, 0.75, 0.625, 0.75, 0.625, 0.75, 0.625, 0.75, 0.625, 0.75, 0.625, 0.75, 0.625, 0.75, 0.625, 0.75, 0.625, 0.75, 0.625, 0.75, 0.625, 0.75, 0.625, 0.75, 0.625, 0.75, 0.625, 0.75, 0.625, 0.75, 0.625, 0.75, 0.4364, 0.75, 0.4364, 0.75, 0.4364, 0.75, 0.4364, 0.75, 0.4364, 0.75, 0.5446, 0.75, 0.5446, 0.75, 0.4364, 0.75, 0.0, 0.0, 0.0, 0.0, 0.0, 0.0, 0.0, 0.0, 0.0, 0.0, 0.0, 0.0, 0.0, 0.0, 0.0, 0.0, 0.0, 0.0, 0.0, 0.0, 0.0, 0.0, 0.0, 0.0, 0.0, 0.0, 0.0, 0.0, 0.0, 0.0, 0.0, 0.0, 0.0, 0.0, 0.0, 0.0, 0.0, 0.0, 0.0, 0.0, 0.0, 0.0, 0.0, 0.0, 0.0, 0.0, 0.0, 0.0, 0.0, 0.0, 0.0, 0.0, 0.0, 0.0, 0.0, 0.0, 0.0, 0.0, 0.0, 0.0, 0.0, 0.0, 0.0, 0.0, 0.0, 0.0, 0.0, 0.0, 0.0, 0.0, 0.0, 0.0, 0.0, 0.0, 0.0, 0.0, 0.0, 0.0, 0.0, 0.0, 0.0, 0.0, 0.0, 0.0, 0.0, 0.0, 0.0, 0.0, 0.0, 0.0, 0.0, 0.0, 0.0, 0.0, 0.0, 0.0, 0.0, 0.0, 0.0, 0.0, 0.0, 0.0, 0.0, 0.0, 0.0, 0.0, 0.0, 0.0, 0.0, 0.0, 0.0, 0.0, 0.0, 0.0, 0.0, 0.0, 0.0, 0.0, 0.0, 0.0, 0.0, 0.0, 0.0, 0.0, 0.0, 0.0, 0.0, 0.0, 0.0, 0.0, 0.0, 0.0, 0.0, 0.0, 0.0, 0.0, 0.0, 0.0, 0.0, 0.0, 0.0, 0.0, 0.0, 0.0, 0.0, 0.0, 0.0, 0.0, 0.0, 0.0, 0.0, 0.0, 0.0, 0.0, 0.0, 0.0, 0.0, 0.0, 0.0, 0.0, 0.0, 0.0, 0.0, 0.0, 0.0, 0.0, 0.0, 0.0, 0.0, 0.0, 0.0, 0.0, 0.0, 0.0, 0.0, 0.0, 0.0, 0.0, 0.0, 0.0, 0.0, 0.0, 0.0, 0.0, 0.0, 0.0, 0.0, 0.0, 0.0, 0.0, 0.0, 0.0, 0.0, 0.0, 0.0, 0.0, 0.0, 0.0, 0.0, 0.0, 0.0, 0.0, 0.0, 0.0, 0.0, 0.0, 0.0, 0.0, 0.0, 0.0, 0.0, 0.0, 0.0, 0.0, 0.0, 0.0, 0.0, 0.0, 0.0, 0.0, 0.0, 0.0, 0.0, 0.0, 0.0, 0.0, 0.0, 0.0, 0.0, 0.0, 0.0, 0.0, 0.0, 0.0, 0.0, 0.0, 0.0, 0.0, 0.0, 0.0, 0.0, 0.0, 0.0, 0.0, 0.0, 0.0, 0.0, 0.0, 0.0, 0.0, 0.0, 0.0, 0.0, 0.0, 0.0, 0.0, 0.0, 0.0, 0.0, 0.0, 0.0, 0.0, 0.0, 0.0, 0.0, 0.0, 0.0, 0.0, 0.0, 0.0, 0.0, 0.0, 0.0, 0.0, 0.0, 0.0, 0.0, 0.0, 0.0, 0.0, 0.0, 0.0, 0.0, 0.0, 0.0, 0.0, 0.0, 0.0, 0.0, 0.0, 0.0, 0.0, 0.0, 0.0, 0.0, 0.0, 0.0, 0.0, 0.0, 0.0, 0.0, 0.0, 0.0, 0.0, 0.0, 0.0, 0.0, 0.0, 0.0, 0.0, 0.0, 0.0, 0.0, 0.0, 0.0, 0.0, 0.0, 0.0, 0.0, 0.0, 0.0, 0.0, 0.0, 0.0, 0.0, 0.0, 0.0, 0.0, 0.0, 0.0, 0.0, 0.0, 0.0, 0.0, 0.0, 0.0, 0.0, 0.0, 0.0, 0.0, 0.0, 0.0, 0.0, 0.0, 0.0, 0.0, 0.0, 0.0, 0.0, 0.0, 0.0, 0.0, 0.0, 0.0, 0.0, 0.0, 0.0, 0.0, 0.0, 0.0, 0.0, 0.0, 0.0, 0.0, 0.0, 0.0, 0.0, 0.0, 0.0, 0.0, 0.0, 0.0, 0.0, 0.0, 0.0, 0.0, 0.0, 0.0, 0.0, 0.0, 0.0, 0.0, 0.0, 0.0, 0.0, 0.0, 0.0, 0.0, 0.0, 0.0, 0.0, 0.0, 0.0, 0.0, 0.0, 0.0, 0.0, 0.0, 0.0, 0.0, 0.0, 0.0, 0.0, 0.0, 0.0, 0.0, 0.0, 0.0, 0.0, 0.0, 0.0, 0.0, 0.0, 0.0, 0.0, 0.0, 0.0, 0.0, 0.0, 0.0, 0.0, 0.0, 0.0, 0.0, 0.0, 0.0, 0.0, 0.0, 0.0, 0.0, 0.0, 0.0, 0.0, 0.0, 0.0, 0.0, 0.0, 0.0, 0.0, 0.0, 0.0, 0.0, 0.0, 0.0, 0.0, 0.0, 0.0, 0.0, 0.0, 0.0, 0.0, 0.0, 0.0, 0.0, 0.0, 0.0, 0.0, 0.0, 0.0, 0.0, 0.0, 0.0, 0.0, 0.0, 0.0, 0.0, 0.0, 0.0, 0.0, 0.0, 0.0, 0.0, 0.0, 0.0, 0.0, 0.0, 0.0, 0.0, 0.0, 0.0, 0.0, 0.0, 0.0, 0.0, 0.0, 0.0, 0.0, 0.0, 0.0, 0.0, 0.0, 0.0, 0.0, 0.0, 0.0, 0.0, 0.0, 0.0, 0.0, 0.0, 0.0, 0.0, 0.0, 0.0, 0.0, 0.0, 0.0, 0.0, 0.0, 0.0, 0.0, 0.0, 0.0, 0.0, 0.0, 0.0, 0.0, 0.0, 0.0, 0.0, 0.0, 0.0, 0.0, 0.0, 0.0, 0.0, 0.0, 0.0, 0.0, 0.0, 0.0, 0.0, 0.0, 0.0, 0.0, 0.0, 0.0, 0.0, 0.0, 0.0, 0.0, 0.0, 0.0, 0.0, 0.0, 0.0, 0.0, 0.0, 0.0, 0.0, 0.0, 0.0, 0.0, 0.0, 0.0, 0.0, 0.0, 0.0, 0.0, 0.0, 0.0, 0.0, 0.0, 0.0, 0.0, 0.0, 0.0, 0.0, 0.0, 0.0, 0.0, 0.0, 0.0, 0.0, 0.0, 0.0, 0.0, 0.0, 0.0, 0.0, 0.0, 0.0, 0.0, 0.0, 0.0, 0.0, 0.0, 0.0, 0.0, 0.0, 0.0, 0.0, 0.0, 0.0, 0.0, 0.0, 0.0, 0.0, 0.0, 0.0, 0.0, 0.0, 0.0, 0.0, 0.0, 0.0, 0.0, 0.0, 0.0, 0.0, 0.0, 0.0, 0.0, 0.0, 0.0, 0.0, 0.0, 0.0, 0.0, 0.0, 0.0, 0.0, 0.0, 0.0, 0.0, 0.0, 0.0, 0.0, 0.0, 0.0, 0.0, 0.0, 0.0, 0.0, 0.0, 0.0, 0.0, 0.0, 0.0, 0.0, 0.0, 0.0, 0.0, 0.0, 0.0, 0.0, 0.0, 0.0, 0.0, 0.0, 0.0, 0.0, 0.0, 0.0, 0.0, 0.0, 0.0, 0.0, 0.0, 0.0, 0.0, 0.0, 0.0, 0.0, 0.0, 0.0, 0.0, 0.0, 0.0, 0.0, 0.0, 0.0, 0.0, 0.0, 0.0, 0.0, 0.0, 0.0, 0.0, 0.0, 0.0, 0.0, 0.0, 0.0, 0.0, 0.0, 0.0, 0.0, 0.0, 0.0, 0.0, 0.0, 0.0, 0.0, 0.0, 0.0, 0.0, 0.0, 0.0, 0.0, 0.0, 0.0, 0.0, 0.0, 0.0, 0.0, 0.0, 0.0, 0.0, 0.0, 0.0, 0.0, 0.0, 0.0, 0.0, 0.0, 0.0, 0.0, 0.0, 0.0, 0.0, 0.0, 0.0, 0.0, 0.0, 0.0, 0.0, 0.0, 0.0, 0.0, 0.0, 0.0, 0.0, 0.0, 0.0, 0.0, 0.0, 0.0, 0.0, 0.0, 0.0, 0.0, 0.0, 0.0, 0.0, 0.0, 0.0, 0.0, 0.0, 0.0, 0.0, 0.0, 0.0, 0.0, 0.0, 0.0, 0.0, 0.0, 0.0, 0.0, 0.0, 0.0, 0.0, 0.0, 0.0, 0.0, 0.0, 0.0, 0.0, 0.0, 0.0, 0.0, 0.0, 0.0, 0.0, 0.0, 0.0, 0.0, 0.0, 0.0, 0.0, 0.0, 0.0, 0.0, 0.0, 0.0, 0.0, 0.0, 0.0, 0.0, 0.0, 0.0, 0.0, 0.0, 0.0, 0.0, 0.0, 0.0, 0.0, 0.0, 0.0, 0.0, 0.0, 0.0, 0.0, 0.0, 0.0, 0.0, 0.0, 0.0, 0.0, 0.0, 0.0, 0.0, 0.0, 0.0, 0.0, 0.0, 0.0, 0.0, 0.0, 0.0, 0.0, 0.0, 0.0, 0.0, 0.0, 0.0, 0.0, 0.0, 0.0, 0.0, 0.0, 0.0, 0.0, 0.0, 0.0, 0.0, 0.0, 0.0, 0.0, 0.0, 0.0, 0.0, 0.0, 0.0, 0.0, 0.0, 0.0, 0.0, 0.0, 0.0, 0.0, 0.0, 0.0, 0.0, 0.0, 0.0, 0.0, 0.0, 0.0, 0.0, 0.0, 0.0, 0.0, 0.0, 0.0, 0.0, 0.0, 0.0, 0.0, 0.0, 0.0, 0.0, 0.0, 0.0, 0.0, 0.0, 0.0, 0.0, 0.0, 0.0, 0.0, 0.0, 0.0, 0.0, 0.0, 0.0, 0.0, 0.0, 0.0, 0.0, 0.0, 0.0, 0.0, 0.0, 0.0, 0.0, 0.0, 0.0, 0.0, 0.0, 0.0, 0.0, 0.0, 0.0, 0.0, 0.0, 0.0, 0.0, 0.0, 0.0, 0.0, 0.0, 0.0, 0.0, 0.0, 0.0, 0.0, 0.0, 0.0, 0.0, 0.0, 0.0, 0.0, 0.0, 0.0, 0.0, 0.0, 0.0, 0.0, 0.0, 0.0, 0.0, 0.0, 0.0, 0.0, 0.0, 0.0, 0.0, 0.0, 0.0, 0.0, 0.0, 0.0, 0.0, 0.0, 0.0, 0.0, 0.0, 0.0, 0.0, 0.0, 0.0, 0.0, 0.0, 0.0, 0.0, 0.0, 0.0, 0.0, 0.0, 0.0, 0.0, 0.0, 0.0, 0.0, 0.0, 0.0, 0.0, 0.0, 0.0, 0.0, 0.0, 0.0, 0.0, 0.0, 0.0, 0.0, 0.0, 0.0, 0.0, 0.0, 0.0, 0.0, 0.0, 0.0, 0.0, 0.0, 0.0, 0.0, 0.0, 0.0, 0.0, 0.0, 0.0, 0.0, 0.0, 0.0, 0.0, 0.0, 0.0, 0.0, 0.0, 0.0, 0.0, 0.0, 0.0, 0.0, 0.0, 0.0, 0.0, 0.0, 0.0, 0.0, 0.0, 0.0, 0.0, 0.0, 0.0, 0.0, 0.0, 0.0, 0.0, 0.0, 0.0, 0.0, 0.0, 0.0, 0.0, 0.0, 0.0, 0.0, 0.0, 0.0, 0.0, 0.0, 0.0, 0.0, 0.0, 0.0, 0.0, 0.0, 0.0, 0.0, 0.0, 0.0, 0.0, 0.0, 0.0, 0.0, 0.0, 0.0, 0.0, 0.0, 0.0, 0.0, 0.0, 0.0, 0.0, 0.0, 0.0, 0.0, 0.0, 0.0, 0.0, 0.0, 0.0, 0.0, 0.0, 0.0, 0.0, 0.0, 0.0, 0.0, 0.0, 0.0, 0.0, 0.0, 0.0, 0.0, 0.0, 0.0, 0.0, 0.0, 0.0, 0.0, 0.0, 0.0, 0.0, 0.0, 0.0, 0.0, 0.0, 0.0, 0.0, 0.0, 0.0, 0.0, 0.0, 0.0, 0.0, 0.0, 0.0, 0.0, 0.0, 0.0, 0.0, 0.0, 0.0, 0.0, 0.0, 0.0, 0.0, 0.0, 0.0, 0.0, 0.0, 0.0, 0.0, 0.0, 0.0, 0.0, 0.0, 0.0, 0.0, 0.0, 0.0, 0.0, 0.0, 0.0, 0.0, 0.0, 0.0, 0.0, 0.0, 0.0, 0.0, 0.0, 0.0, 0.0, 0.0, 0.0, 0.0, 0.0, 0.0, 0.0, 0.0, 0.0, 0.0, 0.0, 0.0, 0.0, 0.0, 0.0, 0.0, 0.0, 0.0, 0.0, 0.0, 0.0, 0.0, 0.0, 0.0, 0.0, 0.0, 0.0, 0.0, 0.0, 0.0, 0.0, 0.0, 0.0, 0.0, 0.0, 0.0, 0.0, 0.0, 0.0, 0.0, 0.0, 0.0, 0.0, 0.0, 0.0, 0.0, 0.0, 0.0, 0.0, 0.0, 0.0, 0.0, 0.0, 0.0, 0.0, 0.0, 0.0, 0.0, 0.0, 0.0, 0.0, 0.0, 0.0, 0.0, 0.0, 0.0, 0.0, 0.0, 0.0, 0.0, 0.0, 0.0, 0.0, 0.0, 0.0, 0.0, 0.0, 0.0, 0.0, 0.0, 0.0, 0.0, 0.0, 0.0, 0.0, 0.0, 0.0, 0.0, 0.0, 0.0, 0.0, 0.0, 0.0, 0.0, 0.0, 0.0, 0.0, 0.0, 0.0, 0.0, 0.0, 0.0, 0.0, 0.0, 0.0, 0.0, 0.0, 0.0, 0.0, 0.0, 0.0, 0.0, 0.0, 0.0, 0.0, 0.0, 0.0, 0.0, 0.0, 0.0, 0.0, 0.0, 0.0, 0.0, 0.0, 0.0, 0.0, 0.0, 0.0, 0.0, 0.0, 0.0, 0.0, 0.0, 0.0, 0.0, 0.0, 0.0, 0.0, 0.0, 0.0, 0.0, 0.0, 0.0, 0.0, 0.0, 0.0, 0.0, 0.0, 0.0, 0.0, 0.0, 0.0, 0.0, 0.0, 0.0, 0.0, 0.0, 0.0, 0.0, 0.0, 0.0, 0.0, 0.0, 0.0, 0.0, 0.0, 0.0, 0.0, 0.0, 0.0, 0.0, 0.0, 0.0, 0.0, 0.0, 0.0, 0.0, 0.0, 0.0, 0.0, 0.0, 0.0, 0.0, 0.0, 0.0, 0.0, 0.0, 0.0, 0.0, 0.0, 0.0, 0.0, 0.0, 0.0, 0.0, 0.0, 0.0, 0.0, 0.0, 0.0, 0.0, 0.0, 0.0, 0.0, 0.0, 0.0, 0.0, 0.0, 0.0, 0.0, 0.0, 0.0, 0.0, 0.0, 0.0, 0.0, 0.0, 0.0, 0.0, 0.0, 0.0, 0.0, 0.0, 0.0, 0.0, 0.0, 0.0, 0.0, 0.0, 0.0, 0.0, 0.0, 0.0, 0.0, 0.0, 0.0, 0.0, 0.0, 0.0, 0.0, 0.0, 0.0, 0.0, 0.0, 0.0, 0.0, 0.0, 0.0, 0.0, 0.0, 0.0, 0.0, 0.0, 0.0, 0.0, 0.0, 0.0, 0.0, 0.0, 0.0, 0.0, 0.0, 0.0, 0.0, 0.0, 0.0, 0.0, 0.0, 0.0, 0.0, 0.0, 0.0, 0.0, 0.0, 0.0, 0.0, 0.0, 0.0, 0.0, 0.0, 0.0, 0.0, 0.0, 0.0, 0.0, 0.0, 0.0, 0.0, 0.0, 0.0, 0.0, 0.0, 0.0, 0.0, 0.0, 0.0, 0.0, 0.0, 0.0, 0.0, 0.0, 0.0, 0.0, 0.0, 0.0, 0.0, 0.0, 0.0, 0.0, 0.0, 0.0, 0.0, 0.0, 0.0, 0.0, 0.0, 0.0, 0.0, 0.0, 0.0, 0.0, 0.0, 0.0, 0.0, 0.0, 0.0, 0.0, 0.0, 0.0, 0.0, 0.0, 0.0, 0.0, 0.0, 0.0, 0.0, 0.0, 0.0, 0.0, 0.0, 0.0, 0.0, 0.0, 0.0, 0.0, 0.0, 0.0, 0.0, 0.0, 0.0, 0.0, 0.0, 0.0, 0.0, 0.0, 0.0, 0.0, 0.0, 0.0, 0.0, 0.0, 0.0, 0.0, 0.0, 0.0, 0.0, 0.0, 0.0, 0.0, 0.0, 0.0, 0.0, 0.0, 0.0, 0.0, 0.0, 0.0, 0.0, 0.0, 0.0, 0.0, 0.0, 0.0, 0.0, 0.0, 0.0, 0.0, 0.0, 0.0, 0.0, 0.0, 0.0, 0.0, 0.0, 0.0, 0.0, 0.0, 0.0, 0.0, 0.0, 0.0, 0.0, 0.0, 0.0, 0.0, 0.0, 0.0, 0.0, 0.0, 0.0, 0.0, 0.0, 0.0, 0.0, 0.0, 0.0, 0.0, 0.0, 0.0, 0.0, 0.0, 0.0, 0.0, 0.0, 0.0, 0.0, 0.0, 0.0, 0.0, 0.0, 0.0, 0.0, 0.0, 0.0, 0.0, 0.0, 0.0, 0.0, 0.0, 0.0, 0.0, 0.0, 0.0, 0.0, 0.0, 0.0, 0.0, 0.0, 0.0, 0.0, 0.0, 0.0, 0.0, 0.0, 0.0, 0.0, 0.0, 0.0, 0.0, 0.0, 0.0, 0.0, 0.0, 0.0, 0.0, 0.0, 0.0, 0.0, 0.0, 0.0, 0.0, 0.0, 0.0, 0.0, 0.0, 0.0, 0.0, 0.0, 0.0, 0.0, 0.0, 0.0, 0.0, 0.0, 0.0, 0.0, 0.0, 0.0, 0.0, 0.0, 0.0, 0.0, 0.0, 0.0, 0.0, 0.0, 0.0, 0.0, 0.0, 0.0, 0.0, 0.0, 0.0, 0.0, 0.0, 0.0, 0.0, 0.0, 0.0, 0.0, 0.0, 0.0, 0.0, 0.0, 0.0, 0.0, 0.0, 0.0, 0.0, 0.0, 0.0, 0.0, 0.0, 0.0, 0.0, 0.0, 0.0, 0.0, 0.0, 0.0, 0.0, 0.0, 0.0, 0.0, 0.0, 0.0, 0.0, 0.0, 0.0, 0.0, 0.0, 0.0, 0.0, 0.0, 0.0, 0.0, 0.0, 0.0, 0.0, 0.0, 0.0, 0.0, 0.0, 0.0, 0.0, 0.0, 0.0, 0.0, 0.0, 0.0, 0.0, 0.0, 0.0, 0.0, 0.0, 0.0, 0.0, 0.0, 0.0, 0.0, 0.0, 0.0, 0.0, 0.0, 0.0, 0.0, 0.0, 0.0, 0.0, 0.0, 0.0, 0.0, 0.0, 0.0, 0.0, 0.0, 0.0, 0.0, 0.0, 0.0, 0.0, 0.0, 0.0, 0.0, 0.0, 0.0, 0.0, 0.0, 0.0, 0.0, 0.0, 0.0, 0.0, 0.0, 0.0, 0.0, 0.0, 0.0, 0.0, 0.0, 0.0, 0.0, 0.0, 0.0, 0.0, 0.0, 0.0, 0.0, 0.0, 0.0, 0.0, 0.0, 0.0, 0.0, 0.0, 0.0, 0.0, 0.0, 0.0, 0.0, 0.0, 0.0, 0.0, 0.0, 0.0, 0.0, 0.0, 0.0, 0.0, 0.0, 0.0, 0.0, 0.0, 0.0, 0.0, 0.0, 0.0, 0.0, 0.0, 0.0, 0.0, 0.0, 0.0, 0.0, 0.0, 0.0, 0.0, 0.0, 0.0, 0.0, 0.0, 0.0, 0.0, 0.0, 0.0, 0.0, 0.0, 0.0, 0.0, 0.0, 0.0, 0.0, 0.0, 0.0, 0.0, 0.0, 0.0, 0.0, 0.0, 0.0, 0.0, 0.0, 0.0, 0.0, 0.0, 0.0, 0.0, 0.0, 0.0, 0.0, 0.0, 0.0, 0.0, 0.0, 0.0, 0.0, 0.0, 0.0, 0.0, 0.0, 0.0, 0.0, 0.0, 0.0, 0.0, 0.0, 0.0, 0.0, 0.0, 0.0, 0.0, 0.0, 0.0, 0.0, 0.0, 0.0, 0.0, 0.0, 0.0, 0.0, 0.0, 0.0, 0.0, 0.0, 0.0, 0.0, 0.0, 0.0, 0.0, 0.0, 0.0, 0.0, 0.0, 0.0, 0.0, 0.0, 0.0, 0.0, 0.0, 0.0, 0.0, 0.0, 0.0, 0.0, 0.0, 0.0, 0.0, 0.0, 0.0, 0.0, 0.0, 0.0, 0.0, 0.0, 0.0, 0.0, 0.0, 0.0, 0.0, 0.0, 0.0, 0.0, 0.0, 0.0, 0.0, 0.0, 0.0, 0.0, 0.0, 0.0, 0.0, 0.0, 0.0, 0.0, 0.0, 0.0, 0.0, 0.0, 0.0, 0.0, 0.0, 0.0, 0.0, 0.0, 0.0, 0.0, 0.0, 0.0, 0.0, 0.0, 0.0, 0.0, 0.0, 0.0, 0.0, 0.0, 0.0, 0.0, 0.0, 0.0, 0.0, 0.0, 0.0, 0.0, 0.0, 0.0, 0.0, 0.0, 0.0, 0.0, 0.0, 0.0, 0.0, 0.0, 0.0, 0.0, 0.0, 0.0, 0.0, 0.0, 0.0, 0.0, 0.0, 0.0, 0.0, 0.0, 0.0, 0.0, 0.0, 0.0, 0.0, 0.0, 0.0, 0.0, 0.0, 0.0, 0.0, 0.0, 0.0, 0.0, 0.0, 0.0, 0.0, 0.0, 0.0, 0.0, 0.0, 0.0, 0.0, 0.0, 0.0, 0.0, 0.0, 0.0, 0.0, 0.0, 0.0, 0.0, 0.0, 0.0, 0.0, 0.0, 0.0, 0.0, 0.0, 0.0, 0.0, 0.0, 0.0, 0.0, 0.0, 0.0, 0.0, 0.0, 0.0, 0.0, 0.0, 0.0, 0.0, 0.0, 0.0, 0.0, 0.0, 0.0, 0.0, 0.0, 0.0, 0.0, 0.0, 0.0, 0.0, 0.0, 0.0, 0.0, 0.0, 0.0, 0.0, 0.0, 0.0, 0.0, 0.0, 0.0, 0.0, 0.0, 0.0, 0.0, 0.0, 0.625, 0.75, 0.625, 0.75, 0.625, 0.75, 0.625, 0.75, 0.625, 0.75, 0.625, 0.75, 0.625, 0.75, 0.625, 0.75, 0.625, 0.75, 0.625, 0.75, 0.625, 0.75, 0.625, 0.75, 0.625, 0.75, 0.625, 0.75, 0.625, 0.75, 0.625, 0.75, 0.625, 0.75, 0.625, 0.75, 0.625, 0.75, 0.625, 0.75, 0.625, 0.75, 0.625, 0.75, 0.625, 0.75, 0.625, 0.75, 0.625, 0.75, 0.625, 0.75, 0.625, 0.75, 0.625, 0.75, 0.625, 0.75, 0.625, 0.75, 0.625, 0.75, 0.625, 0.75])
me_cube.materials.append(mat_material_001)
me_cube.materials.append(mat_material_002)
me_cube.materials.append(mat_material_003)
me_cube.materials.append(mat_material_004)
me_cube.materials.append(mat_material_005)
me_cube.materials.append(mat_material_006)
me_cube.use_remesh_preserve_volume = False
me_cube.use_remesh_preserve_attributes = False
me_cube.use_mirror_vertex_groups = False
me_cube.update()

# ---- objects
ob_cube = bpy.data.objects.new('Cube', me_cube)
ob_camera = bpy.data.objects.new('Camera', cam_camera)
ob_empty = bpy.data.objects.new('Empty', None)
ob_sun = bpy.data.objects.new('Sun', light_sun)

# ---- transforms, parenting, visibility, modifiers, constraints
ob_cube.location = (0.009487, 4.282, -1.663)
ob_cube.scale = (1.421, 1.421, 1.421)
ob_cube.lock_rotations_4d = False
ob_cube.empty_display_type = 'ARROWS'
ob_cube.lineart.crease_threshold = 0.0
_m = ob_cube.modifiers.new('Mirror', 'MIRROR')
_m.use_clip = True
ob_camera.location = (20.78, -14.2, 9.975)
ob_camera.rotation_euler = (1.162, -0.2611, 0.9835)
ob_camera.lock_rotations_4d = False
ob_camera.empty_display_type = 'ARROWS'
ob_camera.color = (0.0, 0.0, 0.0, 0.0)
ob_camera.display_type = 'WIRE'
ob_camera.lineart.crease_threshold = 0.0
ob_empty.location = (0.0, 0.0, 0.0)
ob_empty.rotation_euler = (1.571, -0.0, 1.571)
ob_empty.scale = (3.518, 3.518, 3.518)
ob_empty.empty_display_type = 'IMAGE'
ob_empty.empty_display_size = 5.0
ob_empty.empty_image_depth = 'BACK'
ob_empty.show_empty_image_perspective = False
ob_empty.empty_image_side = 'FRONT'
ob_empty.lineart.crease_threshold = 0.0
ob_sun.location = (0.1853, -0.05574, 11.18)
ob_sun.lineart.crease_threshold = 0.0

# ---- collection membership
col_collection.objects.link(ob_cube)
col_collection.objects.link(ob_camera)
col_collection.objects.link(ob_empty)
col_collection.objects.link(ob_sun)

# ---- scene / render settings (as saved in the file)
scene.camera = ob_camera
scene.frame_start = 1; scene.frame_end = 250; scene.frame_set(0)
scene.render.engine = 'BLENDER_EEVEE_NEXT'
scene.cycles.use_denoising = False
scene.cycles.samples = 128
scene.cycles.sampling_pattern = 'TABULATED_SOBOL'
scene.cycles.use_adaptive_sampling = False
scene.cycles.use_light_tree = False
scene.eevee.use_gtao = True
scene.eevee.gtao_distance = 0.4
scene.eevee.use_raytracing = True
scene.view_settings.view_transform = 'Filmic'
bpy.context.view_layer.update()
